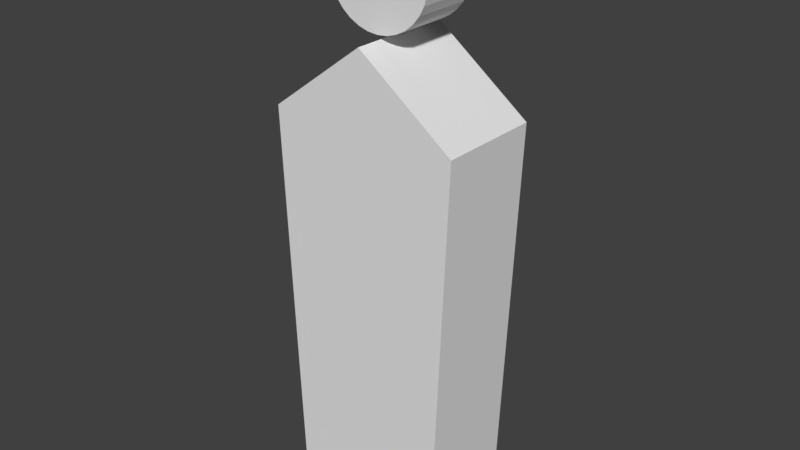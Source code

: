 # Source: pencil_circlehead.blend  (saved by Blender 2.79.0; exported with 4.5.12 LTS)
import bpy
from mathutils import Matrix  # noqa: F401  (used for matrix-valued properties, if any)

bpy.ops.wm.read_factory_settings(use_empty=True)
scene = bpy.context.scene
scene.name = 'Scene'

# ---- collections
col_collection_1 = bpy.data.collections.new('Collection 1'); scene.collection.children.link(col_collection_1)

# ---- materials (node trees are filled in below, after node groups)
mat_pencilbody = bpy.data.materials.new('pencilbody')
mat_pencilbody.alpha_threshold = 0.0
mat_pencilbody.use_transparent_shadow = False
mat_pencilbody.roughness = 0.5
mat_circlehead = bpy.data.materials.new('circlehead')
mat_circlehead.alpha_threshold = 0.0
mat_circlehead.use_transparent_shadow = False
mat_circlehead.roughness = 0.5

# ---- material node trees

# ---- world
world_world = bpy.data.worlds.new('World'); scene.world = world_world
world_world.color = (0.05088, 0.05088, 0.05088)
world_world.use_sun_shadow = False
world_world.sun_shadow_jitter_overblur = 0.0
world_world.cycles.sampling_method = 'MANUAL'

# ---- meshes
me_circle = bpy.data.meshes.new('Circle')
me_circle.from_pydata([(-8.882e-16, -0.712, 6.404), (-1.301, -0.712, 5.425), (-1.301, 0.712, 5.425), (-8.882e-16, 0.712, 6.404), (1.301, -0.712, 5.425), (-1.085, 0.712, 2.384e-07), (1.301, 0.712, 5.425), (1.085, 0.712, 2.384e-07), (-1.085, -0.712, 2.384e-07), (1.085, -0.712, 2.384e-07)], [], [(4, 0, 1), (2, 3, 6), (6, 4, 9, 7), (1, 0, 3, 2), (6, 3, 0, 4), (5, 7, 9, 8), (2, 6, 7, 5), (1, 2, 5, 8), (4, 1, 8, 9)])
_uv = me_circle.uv_layers.new(name='UVMap')
_uv.uv.foreach_set('vector', [0.3231, 0.1421, 0.4847, 0.0, 0.6462, 0.1421, 0.0, 0.1421, 0.1616, 0.0, 0.3231, 0.1421, 1.0, 0.4459, 0.8231, 0.4459, 0.8231, -0.002713, 1.0, -0.002713, 0.6819, 0.3484, 0.6819, 0.2139, 0.8588, 0.2139, 0.8588, 0.3484, 0.9147, 0.1758, 0.9147, 0.4121, 0.7379, 0.4121, 0.7379, 0.1758, 0.8231, 1.0, 0.8231, 0.685, 1.0, 0.685, 1.0, 1.0, 0.0, 0.1421, 0.3231, 0.1421, 0.2963, 0.9299, 0.02681, 0.9299, 0.6409, 0.1345, 0.8178, 0.1345, 0.8178, 0.9229, 0.6409, 0.9229, 0.3231, 0.1421, 0.6462, 0.1421, 0.6194, 0.9299, 0.3499, 0.9299])
me_circle.materials.append(mat_pencilbody)
me_circle.use_remesh_preserve_volume = False
me_circle.use_remesh_preserve_attributes = False
me_circle.use_mirror_vertex_groups = False
me_circle.update()
me_cylinder_001 = bpy.data.meshes.new('Cylinder.001')
me_cylinder_001.from_pydata([(0.0, 1.0, -1.0), (0.0, 1.0, 1.0), (0.1951, 0.9808, -1.0), (0.1951, 0.9808, 1.0), (0.3827, 0.9239, -1.0), (0.3827, 0.9239, 1.0), (0.5556, 0.8315, -1.0), (0.5556, 0.8315, 1.0), (0.7071, 0.7071, -1.0), (0.7071, 0.7071, 1.0), (0.8315, 0.5556, -1.0), (0.8315, 0.5556, 1.0), (0.9239, 0.3827, -1.0), (0.9239, 0.3827, 1.0), (0.9808, 0.1951, -1.0), (0.9808, 0.1951, 1.0), (1.0, 7.55e-08, -1.0), (1.0, 7.55e-08, 1.0), (0.9808, -0.1951, -1.0), (0.9808, -0.1951, 1.0), (0.9239, -0.3827, -1.0), (0.9239, -0.3827, 1.0), (0.8315, -0.5556, -1.0), (0.8315, -0.5556, 1.0), (0.7071, -0.7071, -1.0), (0.7071, -0.7071, 1.0), (0.5556, -0.8315, -1.0), (0.5556, -0.8315, 1.0), (0.3827, -0.9239, -1.0), (0.3827, -0.9239, 1.0), (0.1951, -0.9808, -1.0), (0.1951, -0.9808, 1.0), (-3.258e-07, -1.0, -1.0), (-3.258e-07, -1.0, 1.0), (-0.1951, -0.9808, -1.0), (-0.1951, -0.9808, 1.0), (-0.3827, -0.9239, -1.0), (-0.3827, -0.9239, 1.0), (-0.5556, -0.8315, -1.0), (-0.5556, -0.8315, 1.0), (-0.7071, -0.7071, -1.0), (-0.7071, -0.7071, 1.0), (-0.8315, -0.5556, -1.0), (-0.8315, -0.5556, 1.0), (-0.9239, -0.3827, -1.0), (-0.9239, -0.3827, 1.0), (-0.9808, -0.1951, -1.0), (-0.9808, -0.1951, 1.0), (-1.0, 9.656e-07, -1.0), (-1.0, 9.656e-07, 1.0), (-0.9808, 0.1951, -1.0), (-0.9808, 0.1951, 1.0), (-0.9239, 0.3827, -1.0), (-0.9239, 0.3827, 1.0), (-0.8315, 0.5556, -1.0), (-0.8315, 0.5556, 1.0), (-0.7071, 0.7071, -1.0), (-0.7071, 0.7071, 1.0), (-0.5556, 0.8315, -1.0), (-0.5556, 0.8315, 1.0), (-0.3827, 0.9239, -1.0), (-0.3827, 0.9239, 1.0), (-0.1951, 0.9808, -1.0), (-0.1951, 0.9808, 1.0)], [], [(0, 1, 3, 2), (2, 3, 5, 4), (4, 5, 7, 6), (6, 7, 9, 8), (8, 9, 11, 10), (10, 11, 13, 12), (12, 13, 15, 14), (14, 15, 17, 16), (16, 17, 19, 18), (18, 19, 21, 20), (20, 21, 23, 22), (22, 23, 25, 24), (24, 25, 27, 26), (26, 27, 29, 28), (28, 29, 31, 30), (30, 31, 33, 32), (32, 33, 35, 34), (34, 35, 37, 36), (36, 37, 39, 38), (38, 39, 41, 40), (40, 41, 43, 42), (42, 43, 45, 44), (44, 45, 47, 46), (46, 47, 49, 48), (48, 49, 51, 50), (50, 51, 53, 52), (52, 53, 55, 54), (54, 55, 57, 56), (56, 57, 59, 58), (58, 59, 61, 60), (3, 1, 63, 61, 59, 57, 55, 53, 51, 49, 47, 45, 43, 41, 39, 37, 35, 33, 31, 29, 27, 25, 23, 21, 19, 17, 15, 13, 11, 9, 7, 5), (60, 61, 63, 62), (62, 63, 1, 0), (0, 2, 4, 6, 8, 10, 12, 14, 16, 18, 20, 22, 24, 26, 28, 30, 32, 34, 36, 38, 40, 42, 44, 46, 48, 50, 52, 54, 56, 58, 60, 62)])
_uv = me_cylinder_001.uv_layers.new(name='UVMap')
_uv.uv.foreach_set('vector', [0.5955, 0.0, 0.5955, 0.3344, 0.5547, 0.3344, 0.5547, 0.0, 0.5547, 0.0, 0.5547, 0.3344, 0.5147, 0.3344, 0.5147, 2.99e-08, 0.5147, 2.99e-08, 0.5147, 0.3344, 0.477, 0.3344, 0.477, 1.993e-08, 0.477, 1.993e-08, 0.477, 0.3344, 0.4431, 0.3344, 0.4431, 1.993e-08, 0.4431, 1.993e-08, 0.4431, 0.3344, 0.4142, 0.3344, 0.4142, 1.993e-08, 0.264, 0.6656, 0.264, 1.0, 0.2301, 1.0, 0.2301, 0.6656, 0.2301, 0.6656, 0.2301, 1.0, 0.1924, 1.0, 0.1924, 0.6656, 0.1924, 0.6656, 0.1924, 1.0, 0.1524, 1.0, 0.1524, 0.6656, 0.1524, 0.6656, 0.1524, 1.0, 0.1116, 1.0, 0.1116, 0.6656, 0.1116, 0.6656, 0.1116, 1.0, 0.07161, 1.0, 0.07161, 0.6656, 0.07161, 0.6656, 0.07161, 1.0, 0.03392, 1.0, 0.03392, 0.6656, 0.03392, 0.6656, 0.03392, 1.0, 0.0, 1.0, 1.24e-08, 0.6656, 0.4142, 0.6688, 0.4142, 0.3344, 0.4481, 0.3344, 0.4481, 0.6688, 0.4481, 0.6688, 0.4481, 0.3344, 0.4858, 0.3344, 0.4858, 0.6688, 0.4858, 0.6688, 0.4858, 0.3344, 0.5258, 0.3344, 0.5258, 0.6688, 0.5258, 0.6688, 0.5258, 0.3344, 0.5666, 0.3344, 0.5666, 0.6688, 0.5666, 0.6688, 0.5666, 0.3344, 0.6066, 0.3344, 0.6066, 0.6688, 0.6066, 0.6688, 0.6066, 0.3344, 0.6443, 0.3344, 0.6443, 0.6688, 0.6443, 0.6688, 0.6443, 0.3344, 0.6783, 0.3344, 0.6783, 0.6688, 0.6783, 0.6688, 0.6783, 0.3344, 0.7071, 0.3344, 0.7071, 0.6688, 0.7071, 0.6688, 0.7071, 0.3344, 0.741, 0.3344, 0.741, 0.6688, 0.741, 0.6688, 0.741, 0.3344, 0.7787, 0.3344, 0.7787, 0.6688, 0.7787, 0.6688, 0.7787, 0.3344, 0.8187, 0.3344, 0.8187, 0.6688, 0.8187, 0.6688, 0.8187, 0.3344, 0.8595, 0.3344, 0.8595, 0.6688, 0.8595, 0.6688, 0.8595, 0.3344, 0.8995, 0.3344, 0.8995, 0.6688, 0.8995, 0.6688, 0.8995, 0.3344, 0.9372, 0.3344, 0.9372, 0.6688, 0.9372, 0.6688, 0.9372, 0.3344, 0.9712, 0.3344, 0.9712, 0.6688, 0.9712, 0.6688, 0.9712, 0.3344, 1.0, 0.3344, 1.0, 0.6688, 0.736, 1.993e-08, 0.736, 0.3344, 0.7071, 0.3344, 0.7071, 1.993e-08, 0.7071, 1.993e-08, 0.7071, 0.3344, 0.6732, 0.3344, 0.6732, 1.993e-08, 0.1867, 0.6656, 0.1467, 0.6592, 0.109, 0.6467, 0.07508, 0.6284, 0.04624, 0.6053, 0.02357, 0.578, 0.007959, 0.5477, 3.721e-08, 0.5156, 0.0, 0.4828, 0.007959, 0.4507, 0.02357, 0.4204, 0.04624, 0.3931, 0.07508, 0.3699, 0.109, 0.3517, 0.1467, 0.3392, 0.1867, 0.3328, 0.2275, 0.3328, 0.2675, 0.3392, 0.3052, 0.3517, 0.3391, 0.3699, 0.368, 0.3931, 0.3906, 0.4204, 0.4063, 0.4507, 0.4142, 0.4828, 0.4142, 0.5156, 0.4063, 0.5477, 0.3906, 0.578, 0.368, 0.6053, 0.3391, 0.6284, 0.3052, 0.6467, 0.2675, 0.6592, 0.2275, 0.6656, 0.6732, 1.993e-08, 0.6732, 0.3344, 0.6355, 0.3344, 0.6355, 1.993e-08, 0.6355, 1.993e-08, 0.6355, 0.3344, 0.5955, 0.3344, 0.5955, 0.0, 2.481e-08, 0.1828, 0.0, 0.15, 0.007959, 0.1179, 0.02357, 0.08758, 0.04624, 0.06033, 0.07508, 0.03715, 0.109, 0.01894, 0.1467, 0.006395, 0.1867, 9.966e-09, 0.2275, 0.0, 0.2675, 0.006395, 0.3052, 0.01894, 0.3391, 0.03715, 0.368, 0.06033, 0.3906, 0.08758, 0.4063, 0.1179, 0.4142, 0.15, 0.4142, 0.1828, 0.4063, 0.2149, 0.3906, 0.2452, 0.368, 0.2725, 0.3391, 0.2956, 0.3052, 0.3139, 0.2675, 0.3264, 0.2275, 0.3328, 0.1867, 0.3328, 0.1467, 0.3264, 0.109, 0.3139, 0.07508, 0.2956, 0.04624, 0.2725, 0.02357, 0.2452, 0.007959, 0.2149])
me_cylinder_001.materials.append(mat_circlehead)
me_cylinder_001.use_remesh_preserve_volume = False
me_cylinder_001.use_remesh_preserve_attributes = False
me_cylinder_001.use_mirror_vertex_groups = False
me_cylinder_001.update()

# ---- objects
ob_circle = bpy.data.objects.new('Circle', me_circle)
ob_cylinder = bpy.data.objects.new('Cylinder', me_cylinder_001)

# ---- transforms, parenting, visibility, modifiers, constraints
ob_circle.location = (0.0, 0.0, 0.0)
ob_circle.scale = (1.399, 1.399, 1.399)
ob_circle.lineart.crease_threshold = 0.0
ob_cylinder.location = (0.0, 0.0, 10.05)
ob_cylinder.rotation_euler = (-1.571, -2.22e-16, 2.22e-16)
ob_cylinder.scale = (1.0, 1.0, 0.5532)
ob_cylinder.lineart.crease_threshold = 0.0

# ---- collection membership
col_collection_1.objects.link(ob_circle)
col_collection_1.objects.link(ob_cylinder)

# ---- scene / render settings (as saved in the file)
scene.frame_start = 1; scene.frame_end = 250; scene.frame_set(1)
scene.render.engine = 'BLENDER_EEVEE_NEXT'
scene.render.resolution_percentage = 50
scene.render.dither_intensity = 0.0
scene.cycles.use_denoising = False
scene.cycles.samples = 128
scene.cycles.sampling_pattern = 'TABULATED_SOBOL'
scene.cycles.use_adaptive_sampling = False
scene.cycles.use_light_tree = False
scene.cycles.blur_glossy = 0.0
scene.cycles.sample_clamp_indirect = 0.0
scene.view_settings.view_transform = 'Standard'
bpy.context.view_layer.update()

# ---- added for rendering (the .blend has no active camera and no usable light): camera, sun
cam_auto = bpy.data.cameras.new('AutoCamera')
cam_auto.lens = 50.0
cam_auto.sensor_width = 36.0
cam_auto.clip_end = 1000.0
ob_auto_camera = bpy.data.objects.new('AutoCamera', cam_auto)
scene.collection.objects.link(ob_auto_camera)
ob_auto_camera.location = (10.9246, -13.1095, 14.267)
ob_auto_camera.rotation_euler = (1.09748, -7.21219e-08, 0.694738)
scene.camera = ob_auto_camera
light_auto_sun = bpy.data.lights.new('AutoSun', 'SUN')
light_auto_sun.energy = 3.0
light_auto_sun.angle = 0.0523599
ob_auto_sun = bpy.data.objects.new('AutoSun', light_auto_sun)
scene.collection.objects.link(ob_auto_sun)
ob_auto_sun.rotation_euler = (0.872665, 0.174533, 0.523599)
bpy.context.view_layer.update()
